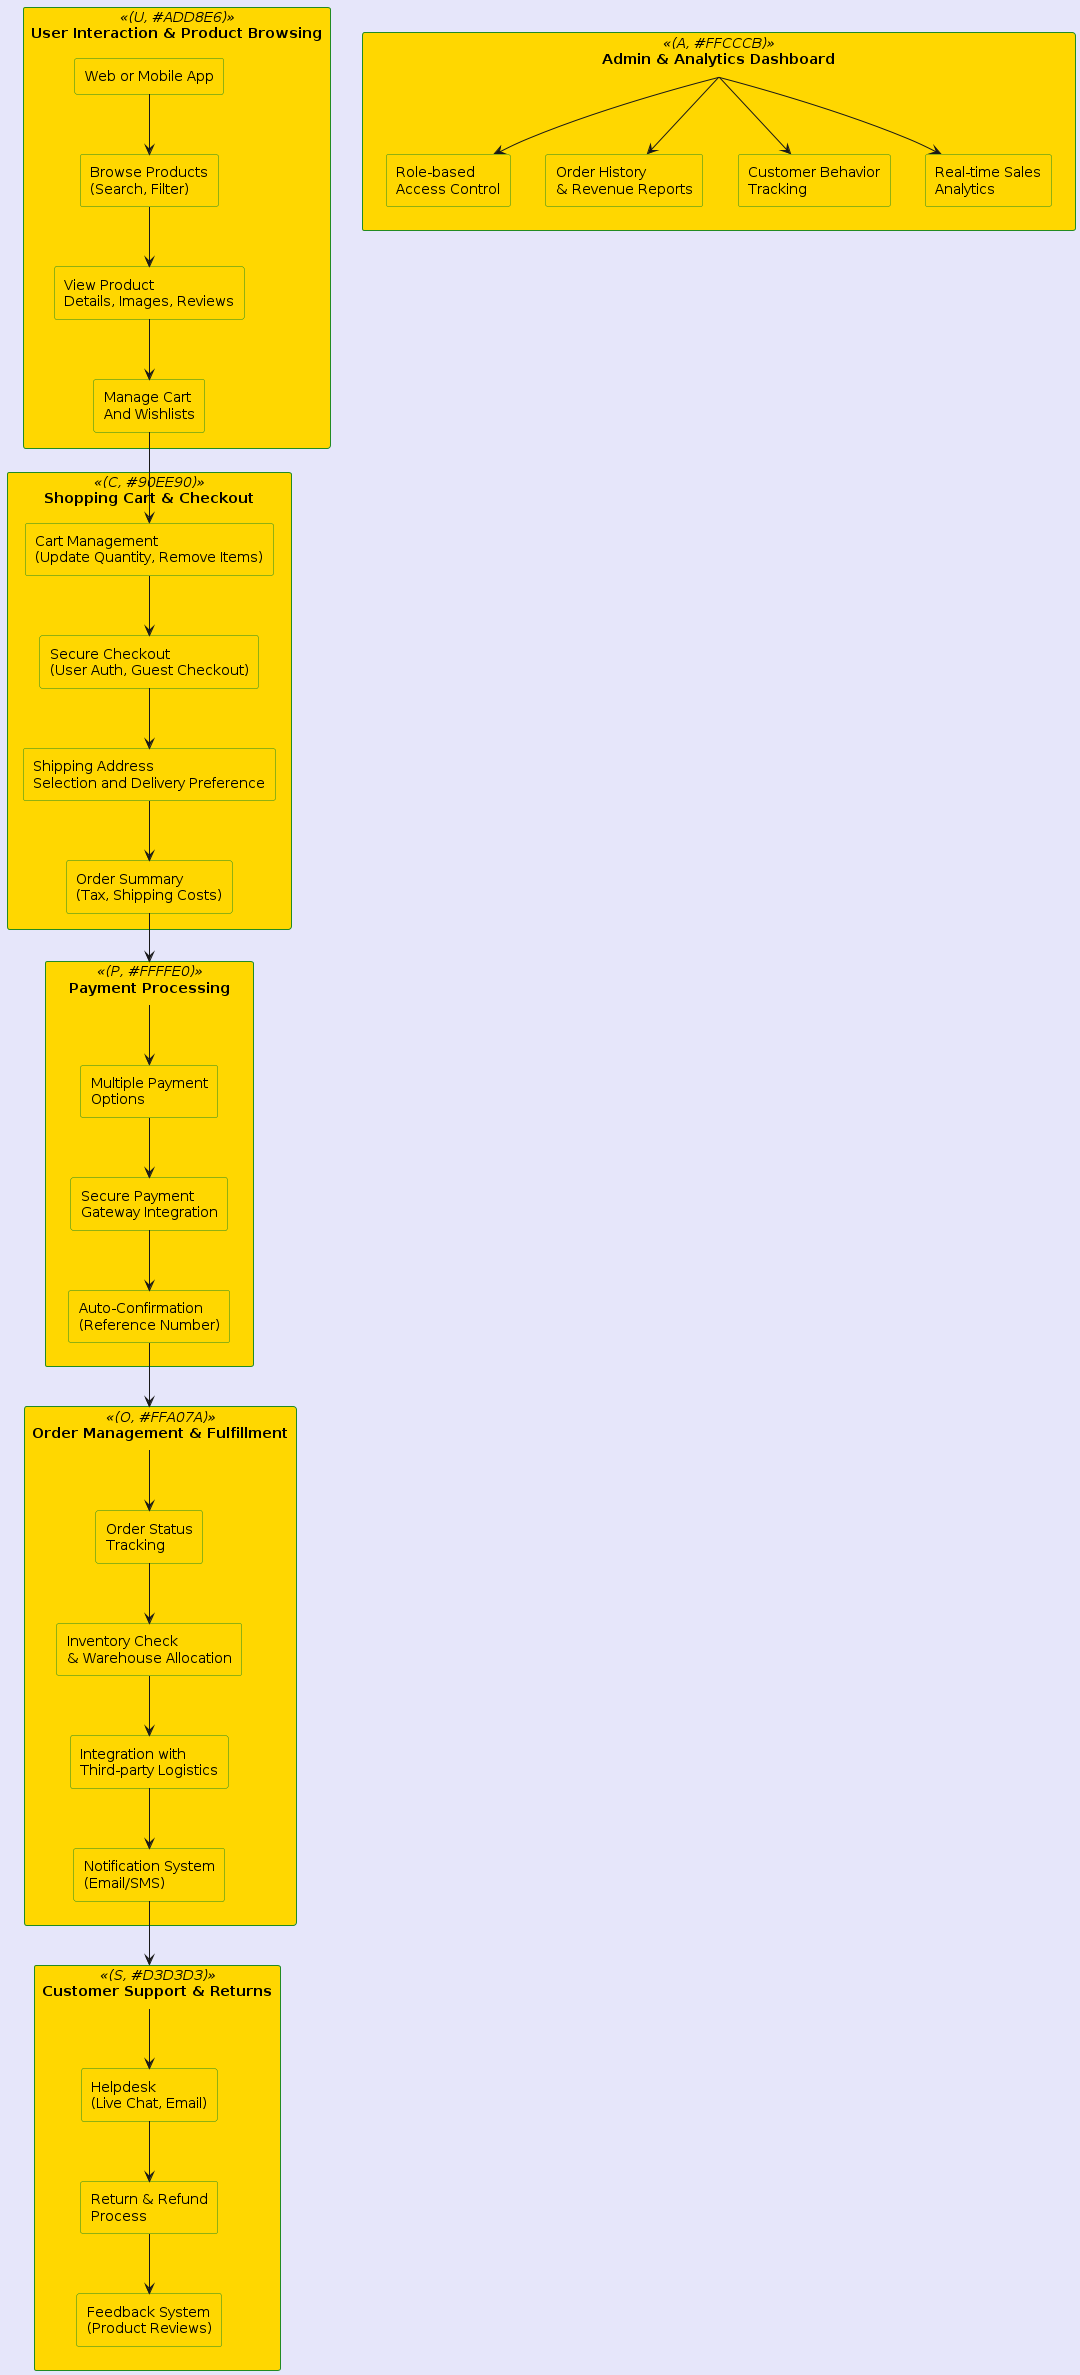

The diagram above was rendered by PlantUML. Its source (embedded in the PNG):
@startuml ECommerceOrderProcessingSystem

!define LIGHT_BLUE #ADD8E6
!define LIGHT_GREEN #90EE90
!define LIGHT_YELLOW #FFFFE0
!define LIGHT_ORANGE #FFA07A
!define LIGHT_GREY #D3D3D3
!define LIGHT_RED #FFCCCB
!define BACKGROUND_COLOR #E6E6FA
!define ARROW_COLOR #228B22
!define BOX_COLOR #FFD700

skinparam backgroundColor BACKGROUND_COLOR
skinparam rectangle {
    BackgroundColor BOX_COLOR
    BorderColor ARROW_COLOR
}

rectangle "User Interaction & Product Browsing" as UIPB << (U, LIGHT_BLUE) >> {
    rectangle "Web or Mobile App" as App
    rectangle "Browse Products\n(Search, Filter)" as Browse
    rectangle "View Product\nDetails, Images, Reviews" as View
    rectangle "Manage Cart\nAnd Wishlists" as Cart
}

rectangle "Shopping Cart & Checkout" as SCC << (C, LIGHT_GREEN) >> {
    rectangle "Cart Management\n(Update Quantity, Remove Items)" as CartMgmt
    rectangle "Secure Checkout\n(User Auth, Guest Checkout)" as Checkout
    rectangle "Shipping Address\nSelection and Delivery Preference" as Shipping
    rectangle "Order Summary\n(Tax, Shipping Costs)" as OrderSummary
}

rectangle "Payment Processing" as PP << (P, LIGHT_YELLOW) >> {
    rectangle "Multiple Payment\nOptions" as PaymentOptions
    rectangle "Secure Payment\nGateway Integration" as PaymentGateway
    rectangle "Auto-Confirmation\n(Reference Number)" as Confirmation
}

rectangle "Order Management & Fulfillment" as OMF << (O, LIGHT_ORANGE) >> {
    rectangle "Order Status\nTracking" as OrderStatus
    rectangle "Inventory Check\n& Warehouse Allocation" as InventoryCheck
    rectangle "Integration with\nThird-party Logistics" as Logistics
    rectangle "Notification System\n(Email/SMS)" as Notification
}

rectangle "Customer Support & Returns" as CSR << (S, LIGHT_GREY) >> {
    rectangle "Helpdesk\n(Live Chat, Email)" as Helpdesk
    rectangle "Return & Refund\nProcess" as Returns
    rectangle "Feedback System\n(Product Reviews)" as Feedback
}

rectangle "Admin & Analytics Dashboard" as AAD << (A, LIGHT_RED) >> {
    rectangle "Real-time Sales\nAnalytics" as SalesAnalytics
    rectangle "Customer Behavior\nTracking" as BehaviorTracking
    rectangle "Order History\n& Revenue Reports" as OrderHistory
    rectangle "Role-based\nAccess Control" as RoleAccess
}

' Data Flow Arrows
App --> Browse
Browse --> View
View --> Cart
Cart --> CartMgmt
CartMgmt --> Checkout
Checkout --> Shipping
Shipping --> OrderSummary
OrderSummary --> PP
PP --> PaymentOptions
PaymentOptions --> PaymentGateway
PaymentGateway --> Confirmation
Confirmation --> OMF
OMF --> OrderStatus
OrderStatus --> InventoryCheck
InventoryCheck --> Logistics
Logistics --> Notification
Notification --> CSR
CSR --> Helpdesk
Helpdesk --> Returns
Returns --> Feedback
AAD --> SalesAnalytics
AAD --> BehaviorTracking
AAD --> OrderHistory
AAD --> RoleAccess

@enduml